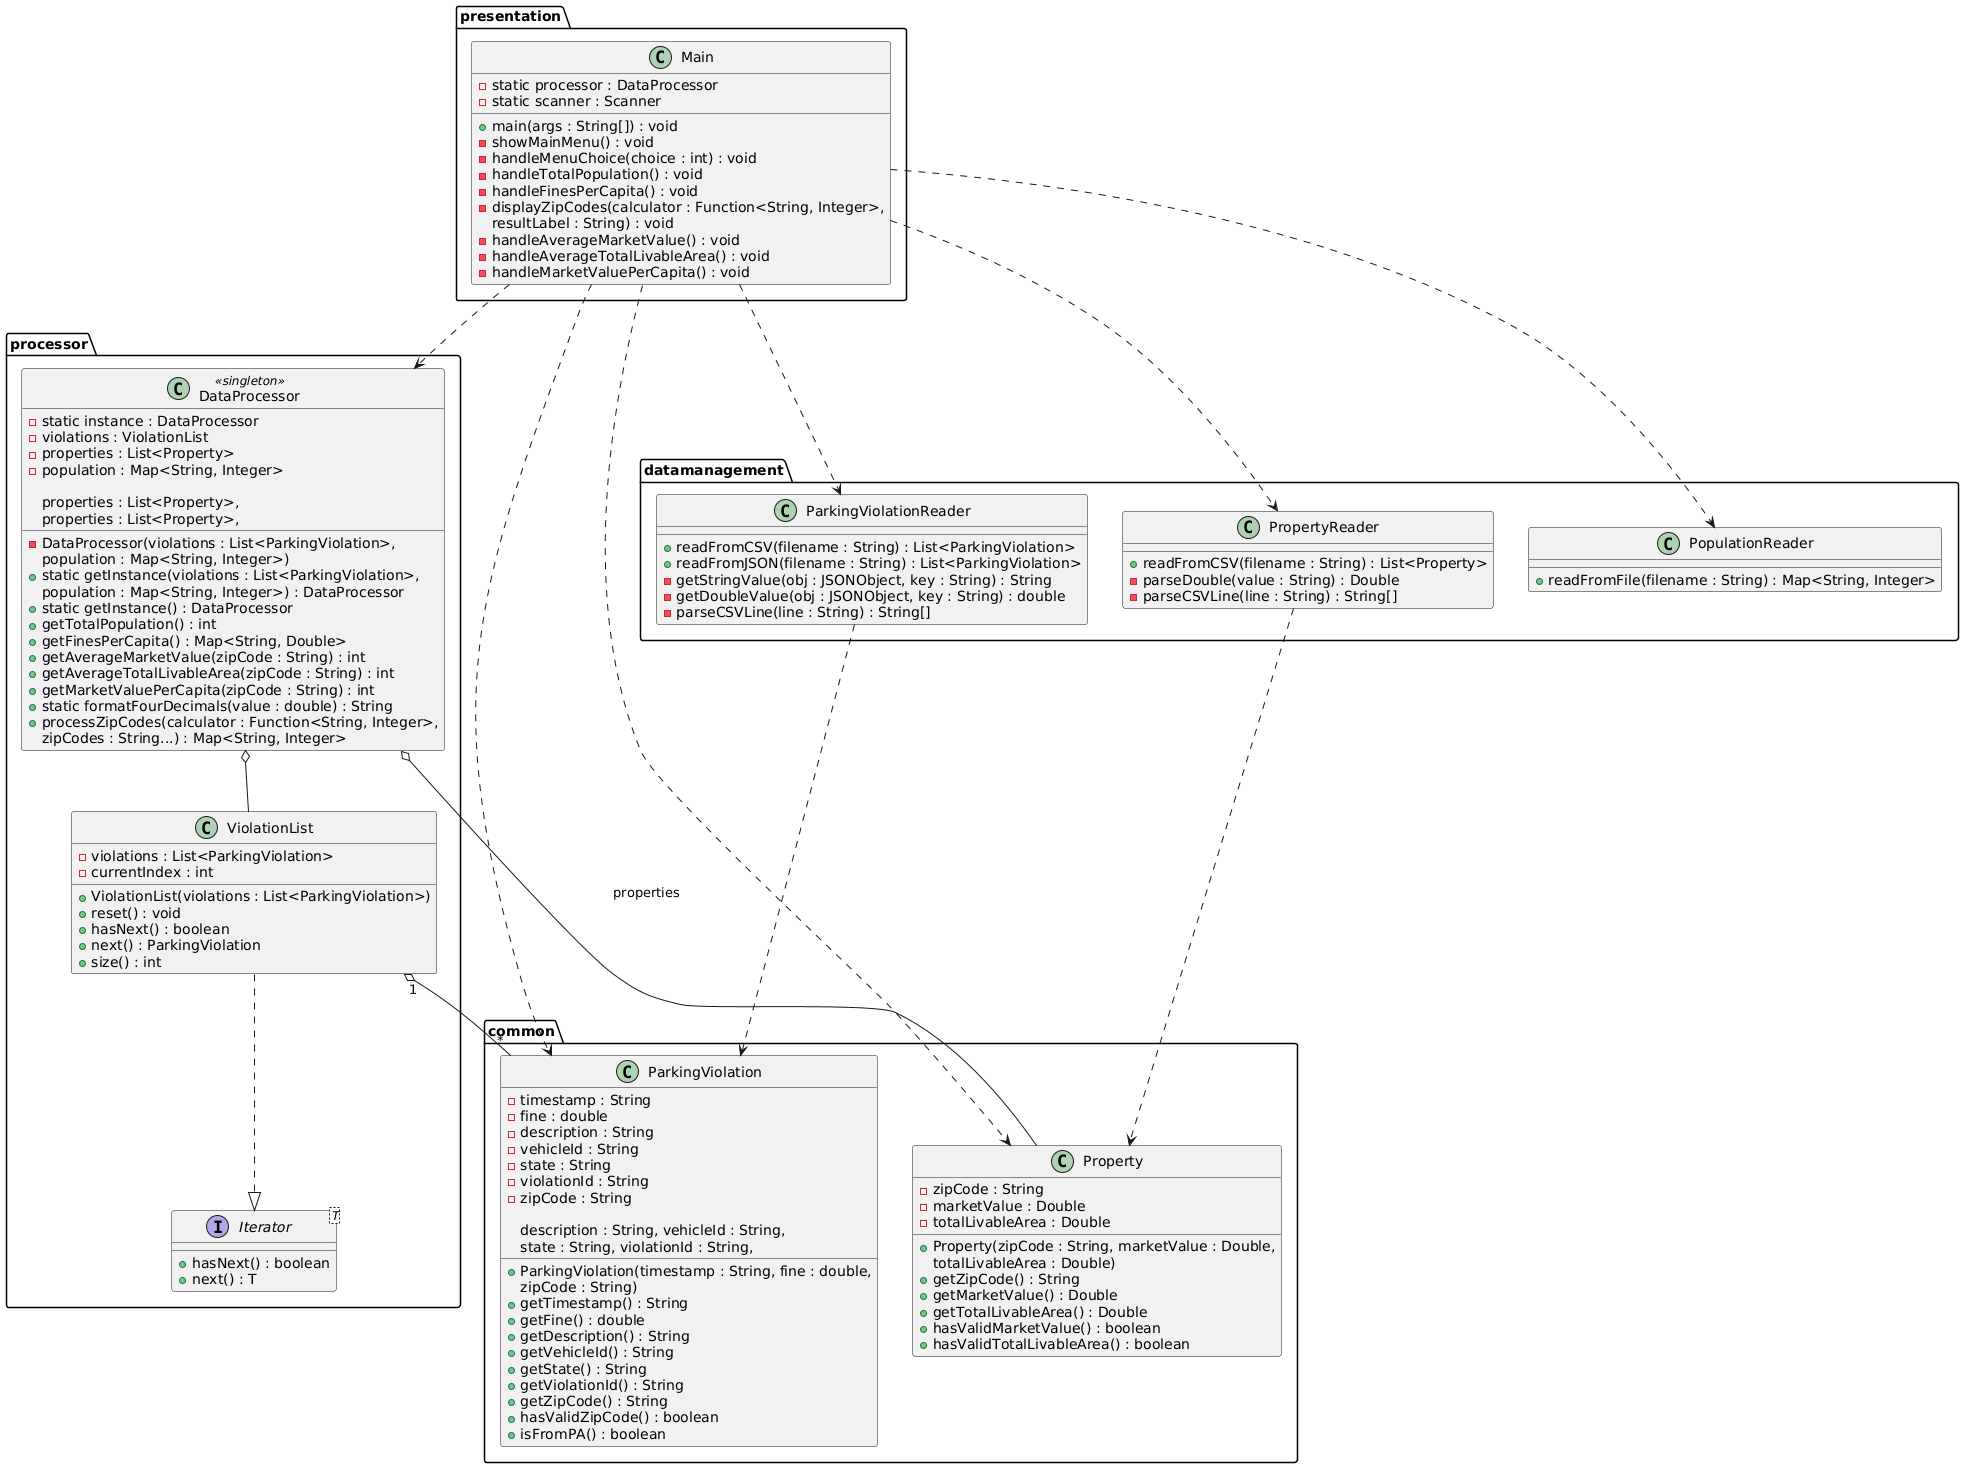

The diagram above was rendered by PlantUML. Its source (embedded in the PNG):
@startuml
'================= PACKAGES =================
package common {
    class ParkingViolation {
        - timestamp : String
        - fine : double
        - description : String
        - vehicleId : String
        - state : String
        - violationId : String
        - zipCode : String

        + ParkingViolation(timestamp : String, fine : double,
                           description : String, vehicleId : String,
                           state : String, violationId : String,
                           zipCode : String)
        + getTimestamp() : String
        + getFine() : double
        + getDescription() : String
        + getVehicleId() : String
        + getState() : String
        + getViolationId() : String
        + getZipCode() : String
        + hasValidZipCode() : boolean
        + isFromPA() : boolean
    }

    class Property {
        - zipCode : String
        - marketValue : Double
        - totalLivableArea : Double

        + Property(zipCode : String, marketValue : Double,
                   totalLivableArea : Double)
        + getZipCode() : String
        + getMarketValue() : Double
        + getTotalLivableArea() : Double
        + hasValidMarketValue() : boolean
        + hasValidTotalLivableArea() : boolean
    }
}

package datamanagement {
    class ParkingViolationReader {
        + readFromCSV(filename : String) : List<ParkingViolation>
        + readFromJSON(filename : String) : List<ParkingViolation>
        - getStringValue(obj : JSONObject, key : String) : String
        - getDoubleValue(obj : JSONObject, key : String) : double
        - parseCSVLine(line : String) : String[]
    }

    class PropertyReader {
        + readFromCSV(filename : String) : List<Property>
        - parseDouble(value : String) : Double
        - parseCSVLine(line : String) : String[]
    }

    class PopulationReader {
        + readFromFile(filename : String) : Map<String, Integer>
    }
}

package processor {
    class ViolationList {
        - violations : List<ParkingViolation>
        - currentIndex : int

        + ViolationList(violations : List<ParkingViolation>)
        + reset() : void
        + hasNext() : boolean
        + next() : ParkingViolation
        + size() : int
    }

    class DataProcessor <<singleton>> {
        - static instance : DataProcessor
        - violations : ViolationList
        - properties : List<Property>
        - population : Map<String, Integer>

        - DataProcessor(violations : List<ParkingViolation>,
                        properties : List<Property>,
                        population : Map<String, Integer>)
        + static getInstance(violations : List<ParkingViolation>,
                             properties : List<Property>,
                             population : Map<String, Integer>) : DataProcessor
        + static getInstance() : DataProcessor
        + getTotalPopulation() : int
        + getFinesPerCapita() : Map<String, Double>
        + getAverageMarketValue(zipCode : String) : int
        + getAverageTotalLivableArea(zipCode : String) : int
        + getMarketValuePerCapita(zipCode : String) : int
        + static formatFourDecimals(value : double) : String
        + processZipCodes(calculator : Function<String, Integer>,
                          zipCodes : String...) : Map<String, Integer>
    }

    interface Iterator<T> {
        + hasNext() : boolean
        + next() : T
    }
}

package presentation {
    class Main {
        - static processor : DataProcessor
        - static scanner : Scanner

        + main(args : String[]) : void
        - showMainMenu() : void
        - handleMenuChoice(choice : int) : void
        - handleTotalPopulation() : void
        - handleFinesPerCapita() : void
        - displayZipCodes(calculator : Function<String, Integer>,
                          resultLabel : String) : void
        - handleAverageMarketValue() : void
        - handleAverageTotalLivableArea() : void
        - handleMarketValuePerCapita() : void
    }
}

'================= RELATIONSHIPS =================

' ViolationList implements Iterator<ParkingViolation>
processor.ViolationList ..|> processor.Iterator

' DataProcessor has-a ViolationList, Properties, and population map
processor.DataProcessor o-- processor.ViolationList
processor.DataProcessor o-- common.Property : properties
' (Map is a library type, usually omitted as a class box)

' ViolationList iterates over ParkingViolation
processor.ViolationList "1" o-- "*" common.ParkingViolation

' Readers create domain objects
datamanagement.ParkingViolationReader ..> common.ParkingViolation
datamanagement.PropertyReader ..> common.Property

' Main uses Readers and DataProcessor
presentation.Main ..> datamanagement.ParkingViolationReader
presentation.Main ..> datamanagement.PropertyReader
presentation.Main ..> datamanagement.PopulationReader
presentation.Main ..> processor.DataProcessor
presentation.Main ..> common.ParkingViolation
presentation.Main ..> common.Property
@enduml